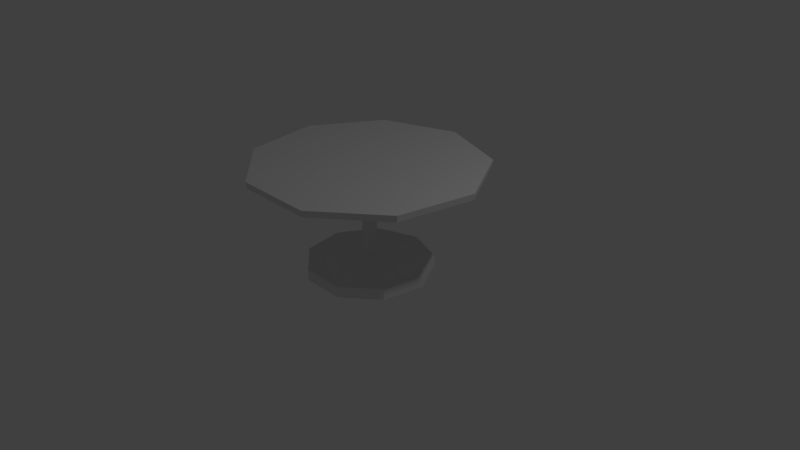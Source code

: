 # Source: table.blend  (saved by Blender 2.79.0; exported with 4.5.12 LTS)
import bpy
from mathutils import Matrix  # noqa: F401  (used for matrix-valued properties, if any)

bpy.ops.wm.read_factory_settings(use_empty=True)
scene = bpy.context.scene
scene.name = 'Scene'

# ---- collections
col_collection_1 = bpy.data.collections.new('Collection 1'); scene.collection.children.link(col_collection_1)

# ---- materials (node trees are filled in below, after node groups)
mat_material = bpy.data.materials.new('Material')
mat_material.alpha_threshold = 0.0
mat_material.use_transparent_shadow = False
mat_material.roughness = 0.5
mat_material.line_color = (0.0, 0.0, 0.0, 1.0)

# ---- material node trees

# ---- world
world_world = bpy.data.worlds.new('World'); scene.world = world_world
world_world.color = (0.05088, 0.05088, 0.05088)
world_world.use_sun_shadow = False
world_world.sun_shadow_jitter_overblur = 0.0
world_world.cycles.sampling_method = 'MANUAL'

# ---- cameras
cam_camera = bpy.data.cameras.new('Camera')
cam_camera.clip_end = 100.0
cam_camera.lens = 35.0
cam_camera.sensor_width = 32.0
cam_camera.sensor_height = 18.0
cam_camera.ortho_scale = 7.314
cam_camera.dof.focus_distance = 0.0
cam_camera.dof.aperture_fstop = 128.0

# ---- lights
light_lamp = bpy.data.lights.new('Lamp', 'POINT')
light_lamp.transmission_factor = 0.0
light_lamp.cutoff_distance = 30.0
light_lamp.energy = 100.0
light_lamp.shadow_buffer_clip_start = 1.001
light_lamp.shadow_soft_size = 0.1
light_lamp.shadow_maximum_resolution = 0.006
light_lamp.use_absolute_resolution = True

# ---- meshes
me_cube = bpy.data.meshes.new('Cube')
me_cube.from_pydata([(-0.5313, 0.2269, 0.579), (-0.5946, 0.6701, 0.5791), (-0.5313, 0.8284, 0.579), (-0.3835, 0.8284, 0.5787), (-0.4363, 0.6701, 0.5788), (-0.3624, 0.2797, 0.5795), (-0.2991, 0.08971, 0.5788), (0.714, 0.0897, 0.5765), (0.8301, 0.2374, 0.5767), (0.8512, 1.514, 0.5759), (0.9352, 1.525, 0.5757), (0.9135, 0.001343, 0.5763), (-0.434, -0.005266, 0.5788), (-0.5316, 0.1726, 0.4298), (-0.5956, 0.5123, 0.1452), (-0.5325, 0.6336, 0.04331), (-0.3847, 0.6336, 0.04298), (-0.4373, 0.5123, 0.1448), (-0.3628, 0.2131, 0.3955), (-0.2992, 0.06752, 0.5174), (0.7139, 0.06751, 0.5152), (0.8297, 0.1807, 0.4201), (0.849, 1.159, -0.4005), (0.933, 1.167, -0.4073), (-0.5318, 0.03521, 0.3504), (-0.5961, 0.1125, -0.08594), (-0.5331, 0.1401, -0.242), (-0.3853, 0.1401, -0.2423), (-0.4378, 0.1125, -0.08631), (-0.363, 0.04441, 0.298), (-0.2993, 0.0113, 0.4849), (0.7138, 0.0113, 0.4827), (0.8295, 0.03704, 0.337), (0.8479, 0.2596, -0.9205), (0.9319, 0.2614, -0.9307), (-0.5317, -0.1211, 0.3778), (-0.5959, -0.3424, -0.006136), (-0.5329, -0.4214, -0.1434), (-0.3851, -0.4214, -0.1438), (-0.4376, -0.3424, -0.006502), (-0.363, -0.1475, 0.3317), (-0.2993, -0.05266, 0.4961), (0.7138, -0.05266, 0.4939), (0.8296, -0.1264, 0.3657), (0.8483, -0.7638, -0.7409), (0.9323, -0.7689, -0.75), (-0.5315, -0.2233, 0.4993), (-0.5951, -0.6396, 0.3473), (-0.5319, -0.7883, 0.2928), (-0.3842, -0.7883, 0.2925), (-0.4368, -0.6396, 0.3469), (-0.3626, -0.2729, 0.4808), (-0.2992, -0.09447, 0.5458), (0.7139, -0.09446, 0.5436), (0.8299, -0.2331, 0.4927), (0.85, -1.433, 0.05426), (0.934, -1.442, 0.05056), (-0.5311, -0.2236, 0.658), (-0.5941, -0.6403, 0.809), (-0.5306, -0.7892, 0.8628), (-0.3829, -0.7892, 0.8625), (-0.4358, -0.6403, 0.8087), (-0.3622, -0.2732, 0.6756), (-0.299, -0.09458, 0.6108), (0.7141, -0.09457, 0.6085), (0.8303, -0.2334, 0.6585), (0.8523, -1.434, 1.093), (0.9364, -1.444, 1.097), (-0.5308, -0.1218, 0.7798), (-0.5933, -0.3441, 1.163), (-0.5297, -0.4236, 1.3), (-0.3819, -0.4236, 1.3), (-0.435, -0.3441, 1.163), (-0.3619, -0.1482, 0.8251), (-0.2989, -0.05294, 0.6606), (0.7142, -0.05293, 0.6584), (0.8305, -0.127, 0.7858), (0.8541, -0.7677, 1.89), (0.9381, -0.7728, 1.899), (-0.5308, 0.0345, 0.8077), (-0.5931, 0.1105, 1.245), (-0.5295, 0.1376, 1.4), (-0.3817, 0.1376, 1.4), (-0.4348, 0.1105, 1.244), (-0.3618, 0.04354, 0.8593), (-0.2989, 0.01099, 0.672), (0.7142, 0.01099, 0.6698), (0.8306, 0.03629, 0.815), (0.8545, 0.2551, 2.073), (0.9385, 0.2569, 2.083), (-0.5309, 0.1722, 0.7287), (-0.5936, 0.511, 1.015), (-0.5301, 0.6319, 1.117), (-0.3823, 0.6319, 1.116), (-0.4353, 0.511, 1.014), (-0.362, 0.2125, 0.7623), (-0.299, 0.06732, 0.6397), (0.7141, 0.06731, 0.6375), (0.8304, 0.1802, 0.7324), (0.8534, 1.156, 1.556), (0.9374, 1.164, 1.562)], [(11, 12)], [(6, 7, 20, 19), (12, 0, 13), (7, 8, 21, 20), (0, 1, 14, 13), (8, 9, 22, 21), (1, 2, 15, 14), (9, 10, 23, 22), (2, 3, 16, 15), (10, 11, 23), (3, 4, 17, 16), (4, 5, 18, 17), (5, 6, 19, 18), (21, 22, 33, 32), (14, 15, 26, 25), (22, 23, 34, 33), (15, 16, 27, 26), (23, 11, 34), (16, 17, 28, 27), (17, 18, 29, 28), (18, 19, 30, 29), (19, 20, 31, 30), (12, 13, 24), (20, 21, 32, 31), (13, 14, 25, 24), (27, 28, 39, 38), (28, 29, 40, 39), (29, 30, 41, 40), (30, 31, 42, 41), (12, 24, 35), (31, 32, 43, 42), (24, 25, 36, 35), (32, 33, 44, 43), (25, 26, 37, 36), (33, 34, 45, 44), (26, 27, 38, 37), (34, 11, 45), (41, 42, 53, 52), (12, 35, 46), (42, 43, 54, 53), (35, 36, 47, 46), (43, 44, 55, 54), (36, 37, 48, 47), (44, 45, 56, 55), (37, 38, 49, 48), (45, 11, 56), (38, 39, 50, 49), (39, 40, 51, 50), (40, 41, 52, 51), (54, 55, 66, 65), (47, 48, 59, 58), (55, 56, 67, 66), (48, 49, 60, 59), (56, 11, 67), (49, 50, 61, 60), (50, 51, 62, 61), (51, 52, 63, 62), (52, 53, 64, 63), (12, 46, 57), (53, 54, 65, 64), (46, 47, 58, 57), (61, 62, 73, 72), (62, 63, 74, 73), (63, 64, 75, 74), (12, 57, 68), (64, 65, 76, 75), (57, 58, 69, 68), (65, 66, 77, 76), (58, 59, 70, 69), (66, 67, 78, 77), (59, 60, 71, 70), (67, 11, 78), (60, 61, 72, 71), (74, 75, 86, 85), (12, 68, 79), (75, 76, 87, 86), (68, 69, 80, 79), (76, 77, 88, 87), (69, 70, 81, 80), (77, 78, 89, 88), (70, 71, 82, 81), (78, 11, 89), (71, 72, 83, 82), (72, 73, 84, 83), (73, 74, 85, 84), (80, 81, 92, 91), (88, 89, 100, 99), (81, 82, 93, 92), (89, 11, 100), (82, 83, 94, 93), (83, 84, 95, 94), (84, 85, 96, 95), (85, 86, 97, 96), (12, 79, 90), (86, 87, 98, 97), (79, 80, 91, 90), (87, 88, 99, 98), (94, 95, 5, 4), (95, 96, 6, 5), (96, 97, 7, 6), (12, 90, 0), (97, 98, 8, 7), (90, 91, 1, 0), (98, 99, 9, 8), (91, 92, 2, 1), (99, 100, 10, 9), (92, 93, 3, 2), (100, 11, 10), (93, 94, 4, 3)])
_uv = me_cube.uv_layers.new(name='UVMap')
_uv.uv.foreach_set('vector', [0.3978, 0.3686, 0.3522, 0.2895, 0.3573, 0.2866, 0.4029, 0.3657, 0.4765, 0.5004, 0.4597, 0.4841, 0.4721, 0.4769, 0.3522, 0.2895, 0.3401, 0.2777, 0.3531, 0.2702, 0.3573, 0.2866, 0.4597, 0.4841, 0.4288, 0.458, 0.4649, 0.4372, 0.4721, 0.4769, 0.3401, 0.2777, 0.2521, 0.2034, 0.3333, 0.1567, 0.3531, 0.2702, 0.4288, 0.458, 0.4173, 0.4479, 0.4618, 0.4221, 0.4649, 0.4372, 0.2521, 0.2034, 0.248, 0.1969, 0.3298, 0.15, 0.3333, 0.1567, 0.4173, 0.4479, 0.4106, 0.4363, 0.4551, 0.4106, 0.4618, 0.4221, 0.248, 0.1969, 0.2245, 0.06164, 0.3298, 0.15, 0.4106, 0.4363, 0.4077, 0.4216, 0.4438, 0.4007, 0.4551, 0.4106, 0.4077, 0.4216, 0.4012, 0.3863, 0.4165, 0.3775, 0.4438, 0.4007, 0.4012, 0.3863, 0.3978, 0.3686, 0.4029, 0.3657, 0.4165, 0.3775, 0.5161, 0.2409, 0.4963, 0.1272, 0.5888, 0.1437, 0.5308, 0.2435, 0.4676, 0.4366, 0.4653, 0.4213, 0.5161, 0.4304, 0.5087, 0.4439, 0.4963, 0.1272, 0.4973, 0.1196, 0.5904, 0.1362, 0.5888, 0.1437, 0.4653, 0.4213, 0.4677, 0.4082, 0.5184, 0.4172, 0.5161, 0.4304, 0.4973, 0.1196, 0.5662, 9.92e-05, 0.5904, 0.1362, 0.4677, 0.4082, 0.475, 0.395, 0.5161, 0.4023, 0.5184, 0.4172, 0.475, 0.395, 0.4928, 0.3638, 0.5102, 0.3669, 0.5161, 0.4023, 0.4928, 0.3638, 0.5016, 0.348, 0.5074, 0.349, 0.5102, 0.3669, 0.5016, 0.348, 0.5177, 0.2578, 0.5235, 0.2588, 0.5074, 0.349, 0.4768, 0.4999, 0.4744, 0.4765, 0.4885, 0.479, 0.5177, 0.2578, 0.5161, 0.2409, 0.5308, 0.2435, 0.5235, 0.2588, 0.4744, 0.4765, 0.4676, 0.4366, 0.5087, 0.4439, 0.4885, 0.479, 0.5292, 0.4237, 0.5432, 0.4183, 0.5699, 0.4503, 0.5621, 0.4632, 0.5432, 0.4183, 0.5769, 0.4059, 0.5881, 0.4194, 0.5699, 0.4503, 0.5769, 0.4059, 0.5937, 0.3994, 0.5975, 0.4039, 0.5881, 0.4194, 0.5937, 0.3994, 0.6639, 0.3408, 0.6677, 0.3453, 0.5975, 0.4039, 0.4773, 0.4996, 0.4905, 0.4802, 0.4996, 0.4912, 0.6639, 0.3408, 0.6735, 0.3269, 0.6831, 0.3383, 0.6677, 0.3453, 0.4905, 0.4802, 0.5109, 0.4453, 0.5376, 0.4773, 0.4996, 0.4912, 0.6735, 0.3269, 0.7314, 0.2272, 0.7915, 0.2992, 0.6831, 0.3383, 0.5109, 0.4453, 0.5189, 0.4322, 0.5519, 0.4717, 0.5376, 0.4773, 0.7314, 0.2272, 0.7371, 0.222, 0.7976, 0.2945, 0.7915, 0.2992, 0.5189, 0.4322, 0.5292, 0.4237, 0.5621, 0.4632, 0.5519, 0.4717, 0.7371, 0.222, 0.8667, 0.1746, 0.7976, 0.2945, 0.6311, 0.4977, 0.7224, 0.4978, 0.7224, 0.5037, 0.6311, 0.5036, 0.4778, 0.4998, 0.5003, 0.4934, 0.5003, 0.5077, 0.7224, 0.4978, 0.7387, 0.4933, 0.7387, 0.5083, 0.7224, 0.5037, 0.5003, 0.4934, 0.5383, 0.4798, 0.5382, 0.5214, 0.5003, 0.5077, 0.7387, 0.4933, 0.8469, 0.4541, 0.8467, 0.5477, 0.7387, 0.5083, 0.5383, 0.4798, 0.5529, 0.4749, 0.5528, 0.5263, 0.5382, 0.5214, 0.8469, 0.4541, 0.8545, 0.4538, 0.8543, 0.5481, 0.8467, 0.5477, 0.5529, 0.4749, 0.5662, 0.4749, 0.5661, 0.5263, 0.5528, 0.5263, 0.8545, 0.4538, 0.9844, 0.5008, 0.8543, 0.5481, 0.5662, 0.4749, 0.5804, 0.4798, 0.5803, 0.5214, 0.5661, 0.5263, 0.5804, 0.4798, 0.6141, 0.4919, 0.6141, 0.5094, 0.5803, 0.5214, 0.6141, 0.4919, 0.6311, 0.4977, 0.6311, 0.5036, 0.6141, 0.5094, 0.6823, 0.6625, 0.7903, 0.7018, 0.7302, 0.7735, 0.6727, 0.674, 0.5373, 0.5237, 0.5516, 0.5293, 0.5186, 0.5686, 0.5106, 0.5555, 0.7903, 0.7018, 0.7964, 0.7065, 0.7359, 0.7786, 0.7302, 0.7735, 0.5516, 0.5293, 0.5618, 0.5378, 0.5288, 0.5772, 0.5186, 0.5686, 0.7964, 0.7065, 0.8657, 0.8261, 0.7359, 0.7786, 0.5618, 0.5378, 0.5695, 0.5507, 0.5429, 0.5825, 0.5288, 0.5772, 0.5695, 0.5507, 0.5877, 0.5815, 0.5764, 0.595, 0.5429, 0.5825, 0.5877, 0.5815, 0.597, 0.597, 0.5932, 0.6014, 0.5764, 0.595, 0.597, 0.597, 0.6669, 0.6555, 0.6631, 0.66, 0.5932, 0.6014, 0.4781, 0.5002, 0.4995, 0.5098, 0.4903, 0.5207, 0.6669, 0.6555, 0.6823, 0.6625, 0.6727, 0.674, 0.6631, 0.66, 0.4995, 0.5098, 0.5373, 0.5237, 0.5106, 0.5555, 0.4903, 0.5207, 0.5159, 0.5983, 0.51, 0.6336, 0.4927, 0.6367, 0.4749, 0.6056, 0.51, 0.6336, 0.5072, 0.6514, 0.5015, 0.6524, 0.4927, 0.6367, 0.5072, 0.6514, 0.5233, 0.7413, 0.5175, 0.7423, 0.5015, 0.6524, 0.478, 0.5008, 0.4883, 0.5218, 0.4743, 0.5243, 0.5233, 0.7413, 0.5306, 0.7565, 0.5159, 0.7592, 0.5175, 0.7423, 0.4883, 0.5218, 0.5085, 0.5568, 0.4675, 0.5641, 0.4743, 0.5243, 0.5306, 0.7565, 0.5884, 0.8561, 0.4962, 0.8726, 0.5159, 0.7592, 0.5085, 0.5568, 0.5158, 0.5703, 0.4653, 0.5793, 0.4675, 0.5641, 0.5884, 0.8561, 0.59, 0.8636, 0.4972, 0.8801, 0.4962, 0.8726, 0.5158, 0.5703, 0.5182, 0.5834, 0.4676, 0.5924, 0.4653, 0.5793, 0.59, 0.8636, 0.5661, 0.9999, 0.4972, 0.8801, 0.5182, 0.5834, 0.5159, 0.5983, 0.4749, 0.6056, 0.4676, 0.5924, 0.4032, 0.6356, 0.3577, 0.7149, 0.3526, 0.712, 0.3981, 0.6326, 0.4777, 0.5012, 0.472, 0.5239, 0.4596, 0.5168, 0.3577, 0.7149, 0.3536, 0.7313, 0.3406, 0.7239, 0.3526, 0.712, 0.472, 0.5239, 0.465, 0.5637, 0.4288, 0.543, 0.4596, 0.5168, 0.3536, 0.7313, 0.3339, 0.8449, 0.2525, 0.7982, 0.3406, 0.7239, 0.465, 0.5637, 0.462, 0.5788, 0.4173, 0.5532, 0.4288, 0.543, 0.3339, 0.8449, 0.3303, 0.8516, 0.2485, 0.8047, 0.2525, 0.7982, 0.462, 0.5788, 0.4553, 0.5904, 0.4107, 0.5648, 0.4173, 0.5532, 0.3303, 0.8516, 0.2243, 0.9405, 0.2485, 0.8047, 0.4553, 0.5904, 0.444, 0.6003, 0.4079, 0.5796, 0.4107, 0.5648, 0.444, 0.6003, 0.4168, 0.6236, 0.4015, 0.6149, 0.4079, 0.5796, 0.4168, 0.6236, 0.4032, 0.6356, 0.3981, 0.6326, 0.4015, 0.6149, 0.4271, 0.541, 0.415, 0.5507, 0.3973, 0.5023, 0.4127, 0.5019, 0.1454, 0.6722, 0.1383, 0.6752, 0.1057, 0.5864, 0.113, 0.584, 0.415, 0.5507, 0.4025, 0.5553, 0.3847, 0.5069, 0.3973, 0.5023, 0.1383, 0.6752, 9.92e-05, 0.675, 0.1057, 0.5864, 0.4025, 0.5553, 0.3874, 0.5556, 0.373, 0.5164, 0.3847, 0.5069, 0.3874, 0.5556, 0.3515, 0.5559, 0.3454, 0.5394, 0.373, 0.5164, 0.3515, 0.5559, 0.3334, 0.5563, 0.3314, 0.5508, 0.3454, 0.5394, 0.3334, 0.5563, 0.2474, 0.5879, 0.2454, 0.5824, 0.3314, 0.5508, 0.4771, 0.5012, 0.4581, 0.5151, 0.4532, 0.5016, 0.2474, 0.5879, 0.2336, 0.5978, 0.2285, 0.5837, 0.2454, 0.5824, 0.4581, 0.5151, 0.4271, 0.541, 0.4127, 0.5019, 0.4532, 0.5016, 0.2336, 0.5978, 0.1454, 0.6722, 0.113, 0.584, 0.2285, 0.5837, 0.3729, 0.4847, 0.3453, 0.4617, 0.3513, 0.4451, 0.3873, 0.4452, 0.3453, 0.4617, 0.3312, 0.4503, 0.3332, 0.4448, 0.3513, 0.4451, 0.3312, 0.4503, 0.245, 0.4188, 0.2471, 0.4133, 0.3332, 0.4448, 0.4767, 0.5009, 0.4532, 0.4992, 0.4581, 0.4857, 0.245, 0.4188, 0.2281, 0.4174, 0.2333, 0.4033, 0.2471, 0.4133, 0.4532, 0.4992, 0.4127, 0.4991, 0.427, 0.4597, 0.4581, 0.4857, 0.2281, 0.4174, 0.1125, 0.4172, 0.1451, 0.3286, 0.2333, 0.4033, 0.4127, 0.4991, 0.3972, 0.4988, 0.4149, 0.4501, 0.427, 0.4597, 0.1125, 0.4172, 0.1052, 0.4149, 0.138, 0.3256, 0.1451, 0.3286, 0.3972, 0.4988, 0.3847, 0.4942, 0.4024, 0.4455, 0.4149, 0.4501, 0.1052, 0.4149, 9.92e-05, 0.3254, 0.138, 0.3256, 0.3847, 0.4942, 0.3729, 0.4847, 0.3873, 0.4452, 0.4024, 0.4455])
me_cube.materials.append(mat_material)
me_cube.use_remesh_preserve_volume = False
me_cube.use_remesh_preserve_attributes = False
me_cube.use_mirror_vertex_groups = False
me_cube.update()

# ---- objects
ob_cube = bpy.data.objects.new('Cube', me_cube)
ob_lamp = bpy.data.objects.new('Lamp', light_lamp)
ob_camera = bpy.data.objects.new('Camera', cam_camera)

# ---- transforms, parenting, visibility, modifiers, constraints
ob_cube.location = (0.599, -4.599e-08, 0.3423)
ob_cube.rotation_euler = (0.0001474, 4.714, -0.0001476)
ob_cube.lock_rotations_4d = False
ob_cube.empty_display_type = 'ARROWS'
ob_cube.lineart.crease_threshold = 0.0
ob_lamp.location = (4.076, 1.005, 5.904)
ob_lamp.rotation_euler = (0.6503, 0.05522, 1.866)
ob_lamp.lock_rotations_4d = False
ob_lamp.empty_display_type = 'ARROWS'
ob_lamp.color = (0.0, 0.0, 0.0, 0.0)
ob_lamp.lineart.crease_threshold = 0.0
ob_camera.location = (7.481, -6.508, 5.344)
ob_camera.rotation_euler = (1.109, 0.0, 0.8149)
ob_camera.lock_rotations_4d = False
ob_camera.empty_display_type = 'ARROWS'
ob_camera.color = (0.0, 0.0, 0.0, 0.0)
ob_camera.display_type = 'WIRE'
ob_camera.lineart.crease_threshold = 0.0

# ---- collection membership
col_collection_1.objects.link(ob_cube)
col_collection_1.objects.link(ob_lamp)
col_collection_1.objects.link(ob_camera)

# ---- scene / render settings (as saved in the file)
scene.camera = ob_camera
scene.frame_start = 1; scene.frame_end = 250; scene.frame_set(1)
scene.render.engine = 'BLENDER_EEVEE_NEXT'
scene.render.resolution_percentage = 50
scene.render.dither_intensity = 0.0
scene.cycles.use_denoising = False
scene.cycles.samples = 128
scene.cycles.sampling_pattern = 'TABULATED_SOBOL'
scene.cycles.use_adaptive_sampling = False
scene.cycles.use_light_tree = False
scene.cycles.blur_glossy = 0.0
scene.cycles.sample_clamp_indirect = 0.0
scene.view_settings.view_transform = 'Standard'
bpy.context.view_layer.update()
